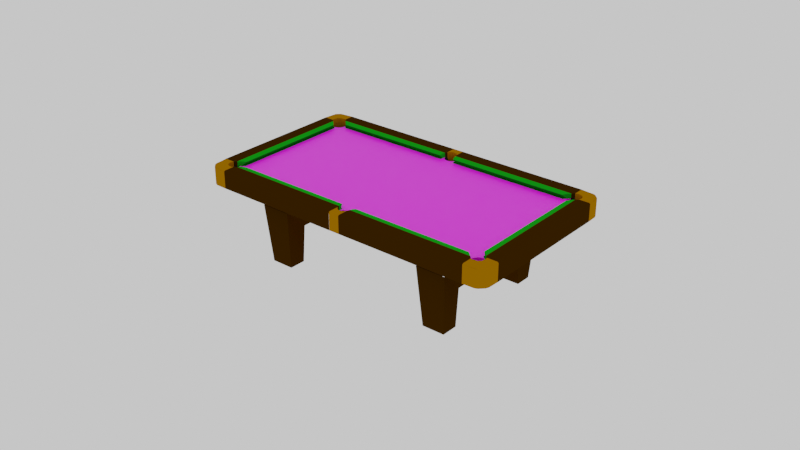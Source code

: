 # Source: d-snooker.blend  (saved by Blender 4.1.24; exported with 4.5.12 LTS)
import bpy
from mathutils import Matrix  # noqa: F401  (used for matrix-valued properties, if any)

bpy.ops.wm.read_factory_settings(use_empty=True)
scene = bpy.context.scene
scene.name = 'Scene'

# ---- collections
col_ends = bpy.data.collections.new('Ends'); scene.collection.children.link(col_ends)
col_sides = bpy.data.collections.new('Sides'); scene.collection.children.link(col_sides)

# ---- images (referenced by path relative to the original .blend; pixels are not part of the script)
import os
ASSET_DIR = os.environ.get("B2B_ASSET_DIR", "")  # directory of the original .blend (textures are referenced by path, not embedded)
HERE = os.path.dirname(os.path.abspath(__file__))  # packed textures are extracted next to this script under _unpacked/

def load_image(name, relpath, width, height, colorspace="sRGB"):
    """Load a texture the original file referenced (path relative to the .blend, or extracted next to this script)."""
    p = next((c for c in (os.path.join(HERE, relpath), os.path.join(ASSET_DIR, relpath)) if relpath and os.path.exists(c)), "")
    if p:
        img = bpy.data.images.load(p, check_existing=True)
        img.name = name
    else:  # same state as the original file: an image datablock whose file is absent (Cycles renders it pink)
        img = bpy.data.images.new(name, width, height)
        img.source = "FILE"
        img.filepath = "//" + (relpath or name)
    img.colorspace_settings.name = colorspace
    return img
img_newcloth = load_image('newcloth', 'newcloth.png', 1024, 1024, 'sRGB')
img_d_cloth_hires_png = load_image('d-cloth-hires.png', 'd-cloth-hires.png', 1024, 1024, 'sRGB')

# ---- materials (node trees are filled in below, after node groups)
mat_cloth = bpy.data.materials.new('cloth')
mat_cloth.use_backface_culling = True
mat_cloth.preview_render_type = 'CUBE'
mat_cloth.diffuse_color = (0.0, 0.3032, 0.007, 1.0)
mat_cloth.roughness = 0.7472
mat_cloth.specular_intensity = 0.2373
mat_clothshade = bpy.data.materials.new('clothshade')
mat_clothshade.use_backface_culling = True
mat_clothshade.preview_render_type = 'CUBE'
mat_clothshade.diffuse_color = (0.0, 0.1193, 0.001656, 1.0)
mat_clothshade.roughness = 0.6865
mat_clothshade.specular_intensity = 0.4192
mat_material_001 = bpy.data.materials.new('Material.001')
mat_material_001.use_backface_culling = True
mat_material_001.use_transparent_shadow = False
mat_material_001.preview_render_type = 'CUBE'
mat_material_001.diffuse_color = (0.3108, 0.1262, 0.0, 1.0)
mat_material_001.roughness = 0.1913
mat_material_001.specular_intensity = 0.2229
mat_wood = bpy.data.materials.new('wood')
mat_wood.use_backface_culling = True
mat_wood.use_transparent_shadow = False
mat_wood.diffuse_color = (0.03522, 0.01403, 0.0, 1.0)
mat_wood.roughness = 0.4777
mat_wood.specular_intensity = 0.2379
mat_diamond = bpy.data.materials.new('diamond')
mat_diamond.use_backface_culling = True
mat_diamond.use_transparent_shadow = False
mat_diamond.roughness = 0.2896
mat_diamond.specular_intensity = 0.4935
mat_diamond.metallic = 0.7727
mat_cushionblue = bpy.data.materials.new('CushionBlue')
mat_cushionblue.use_backface_culling = True
mat_cushionblue.diffuse_color = (0.005803, 0.2883, 0.007892, 1.0)
mat_cushionblue.roughness = 0.8051
mat_cushionblue.specular_intensity = 0.02192
mat_blackpocket = bpy.data.materials.new('blackpocket')
mat_blackpocket.use_backface_culling = True

# ---- node groups
ng_x = bpy.data.node_groups.new('自动光滑', 'GeometryNodeTree')
_s = ng_x.interface.new_socket(name='几何数据', in_out='OUTPUT', socket_type='NodeSocketGeometry')
_s = ng_x.interface.new_socket(name='几何数据', in_out='INPUT', socket_type='NodeSocketGeometry')
_s = ng_x.interface.new_socket(name='角度', in_out='INPUT', socket_type='NodeSocketFloat')
_s.subtype = 'ANGLE'
_s.min_value = 0.0
_s.max_value = 3.142
ng_x.is_modifier = True
_N = ng_x.nodes; _L = ng_x.links
n0 = _N.new('NodeGroupOutput'); n0.name = '组输出'; n0.location = (480, -100)
n1 = _N.new('NodeGroupInput'); n1.name = '组输入'; n1.location = (-420, -300)
n2 = _N.new('NodeGroupInput'); n2.name = '组输入.001'; n2.location = (-60, -100)
n3 = _N.new('GeometryNodeSetShadeSmooth'); n3.name = '设置着色平滑'; n3.location = (120, -100)
n3.domain = 'EDGE'
n4 = _N.new('GeometryNodeSetShadeSmooth'); n4.name = '设置着色平滑.001'; n4.location = (300, -100)
n5 = _N.new('GeometryNodeInputMeshEdgeAngle'); n5.name = '边的夹角'; n5.location = (-420, -220)
n6 = _N.new('GeometryNodeInputEdgeSmooth'); n6.name = '边是否平滑着色'; n6.location = (-60, -160)
n7 = _N.new('GeometryNodeInputShadeSmooth'); n7.name = '面是否平滑着色'; n7.location = (-240, -340)
n8 = _N.new('FunctionNodeBooleanMath'); n8.name = '布尔运算'; n8.location = (-60, -220)
n9 = _N.new('FunctionNodeCompare'); n9.name = '比较'; n9.location = (-240, -180)
n9.operation = 'LESS_EQUAL'
_L.new(n5.outputs[0], n9.inputs[0])
_L.new(n4.outputs[0], n0.inputs[0])
_L.new(n1.outputs[1], n9.inputs[1])
_L.new(n9.outputs[0], n8.inputs[0])
_L.new(n7.outputs[0], n8.inputs[1])
_L.new(n2.outputs[0], n3.inputs[0])
_L.new(n6.outputs[0], n3.inputs[1])
_L.new(n3.outputs[0], n4.inputs[0])
_L.new(n8.outputs[0], n3.inputs[2])
n0.is_active_output = True

# ---- material node trees
mat_cloth.use_nodes = True; mat_cloth.node_tree.nodes.clear()
_N = mat_cloth.node_tree.nodes; _L = mat_cloth.node_tree.links
n0 = _N.new('ShaderNodeBsdfPrincipled'); n0.name = 'Principled BSDF'; n0.location = (10, 300)
n0.distribution = 'GGX'
n0.subsurface_method = 'BURLEY'
n0.inputs[3].default_value = 1.45
n0.inputs[27].default_value = (0.0, 0.0, 0.0, 1.0)
n0.inputs[28].default_value = 1.0
n1 = _N.new('ShaderNodeOutputMaterial'); n1.name = 'Material Output'; n1.location = (300, 300)
n1.target = 'CYCLES'
n2 = _N.new('ShaderNodeTexImage'); n2.name = 'Image Texture'; n2.location = (-280, 280)
n2.image = img_newcloth
n3 = _N.new('ShaderNodeTexImage'); n3.name = '图像纹理'; n3.location = (-280, -60)
n3.image = img_d_cloth_hires_png
n4 = _N.new('ShaderNodeMapping'); n4.name = '映射'; n4.location = (-520, -300)
n5 = _N.new('ShaderNodeTexCoord'); n5.name = '纹理坐标'; n5.location = (-800, -400)
n6 = _N.new('ShaderNodeOutputMaterial'); n6.name = 'Material Output.001'; n6.location = (0, 0)
n6.target = 'EEVEE'
n7 = _N.new('ShaderNodeMixShader'); n7.name = 'Mix Shader'; n7.location = (0, 0)
n7.label = 'Disable Shadow'
n7.hide = True
n8 = _N.new('ShaderNodeLightPath'); n8.name = 'Light Path'; n8.location = (0, 0)
n8.hide = True
n9 = _N.new('ShaderNodeBsdfTransparent'); n9.name = 'Transparent BSDF'; n9.location = (0, 0)
n9.hide = True
_L.new(n0.outputs[0], n1.inputs[0])
_L.new(n3.outputs[0], n0.inputs[0])
_L.new(n4.outputs[0], n3.inputs[0])
_L.new(n5.outputs[2], n4.inputs[0])
_L.new(n0.outputs[0], n7.inputs[1])
_L.new(n7.outputs[0], n6.inputs[0])
_L.new(n8.outputs[1], n7.inputs[0])
_L.new(n9.outputs[0], n7.inputs[2])
n1.is_active_output = True
mat_blackpocket.use_nodes = True; mat_blackpocket.node_tree.nodes.clear()
_N = mat_blackpocket.node_tree.nodes; _L = mat_blackpocket.node_tree.links
n0 = _N.new('ShaderNodeOutputMaterial'); n0.name = 'Material Output'; n0.location = (300, 300)
n0.target = 'CYCLES'
n1 = _N.new('ShaderNodeBsdfPrincipled'); n1.name = 'Principled BSDF'; n1.location = (10, 300)
n1.distribution = 'GGX'
n1.subsurface_method = 'BURLEY'
n1.inputs[0].default_value = (0.01222, 0.01222, 0.01222, 1.0)
n1.inputs[2].default_value = 0.7147
n1.inputs[3].default_value = 1.45
n1.inputs[13].default_value = 0.06442
n1.inputs[27].default_value = (0.0, 0.0, 0.0, 1.0)
n1.inputs[28].default_value = 1.0
n2 = _N.new('ShaderNodeOutputMaterial'); n2.name = 'Material Output.001'; n2.location = (0, 0)
n2.target = 'EEVEE'
n3 = _N.new('ShaderNodeMixShader'); n3.name = 'Mix Shader'; n3.location = (0, 0)
n3.label = 'Disable Shadow'
n3.hide = True
n4 = _N.new('ShaderNodeLightPath'); n4.name = 'Light Path'; n4.location = (0, 0)
n4.hide = True
n5 = _N.new('ShaderNodeBsdfTransparent'); n5.name = 'Transparent BSDF'; n5.location = (0, 0)
n5.hide = True
_L.new(n1.outputs[0], n0.inputs[0])
_L.new(n1.outputs[0], n3.inputs[1])
_L.new(n3.outputs[0], n2.inputs[0])
_L.new(n4.outputs[1], n3.inputs[0])
_L.new(n5.outputs[0], n3.inputs[2])
n0.is_active_output = True

# ---- world
world_world = bpy.data.worlds.new('World'); scene.world = world_world
world_world.color = (0.8141, 0.8141, 0.8141)
world_world.use_sun_shadow = False
world_world.sun_shadow_jitter_overblur = 0.0

# ---- lights
light_point = bpy.data.lights.new('Point', 'POINT')
light_point.color = (0.8555, 0.8348, 0.6744)
light_point.diffuse_factor = 0.0
light_point.transmission_factor = 0.0
light_point.use_shadow = False
light_point.energy = 0.1
light_point.shadow_soft_size = 0.01
light_point.shadow_maximum_resolution = 0.006
light_point.use_absolute_resolution = True
light_point_001 = bpy.data.lights.new('Point.001', 'POINT')
light_point_001.color = (0.6982, 0.6982, 0.6982)
light_point_001.diffuse_factor = 0.0
light_point_001.transmission_factor = 0.0
light_point_001.use_shadow = False
light_point_001.energy = 0.1
light_point_001.shadow_soft_size = 0.01
light_point_001.shadow_maximum_resolution = 0.006
light_point_001.use_absolute_resolution = True

# ---- meshes
me_cube_007 = bpy.data.meshes.new('Cube.007')
me_cube_007.from_pydata([(-1.0, -1.0, -1.0), (-1.0, -1.0, 1.0), (-1.0, 1.0, -1.0), (-1.0, 1.0, 1.0), (1.0, -1.0, -1.0), (1.0, -1.0, 1.0), (1.0, 1.0, -1.0), (1.0, 1.0, 1.0)], [], [(0, 1, 3, 2), (2, 3, 7, 6), (6, 7, 5, 4), (4, 5, 1, 0)])
_uv = me_cube_007.uv_layers.new(name='UVMap')
_uv.uv.foreach_set('vector', [0.375, 0.0, 0.625, 0.0, 0.625, 0.25, 0.375, 0.25, 0.375, 0.25, 0.625, 0.25, 0.625, 0.5, 0.375, 0.5, 0.375, 0.5, 0.625, 0.5, 0.625, 0.75, 0.375, 0.75, 0.375, 0.75, 0.625, 0.75, 0.625, 1.0, 0.375, 1.0])
me_cube_007.use_remesh_preserve_volume = False
me_cube_007.use_remesh_preserve_attributes = False
me_cube_007.use_mirror_vertex_groups = False
me_cube_007.update()
me_cube_001 = bpy.data.meshes.new('Cube.001')
me_cube_001.from_pydata([(-1.809, 12.0, 0.25), (-1.809, -12.0, 0.25), (1.901, 12.0, 0.25), (1.901, -12.0, 0.25), (-23.0, -8.981, 0.25), (23.0, -8.981, 0.25), (-1.809, -8.981, 0.25), (1.901, -8.981, 0.25), (-23.0, 8.875, 0.25), (23.0, 8.875, 0.25), (-1.809, 8.875, 0.25), (1.901, 8.875, 0.25), (19.99, 12.0, 0.25), (19.99, -12.0, 0.25), (19.99, -8.981, 0.25), (19.99, 8.875, 0.25), (-19.71, -12.0, 0.25), (-19.71, 12.0, 0.25), (-19.71, -8.981, 0.25), (-19.71, 8.875, 0.25), (-0.4258, 11.22, 0.25), (-0.4258, 11.22, -0.25), (0.001317, 11.13, 0.25), (0.001317, 11.13, -0.25), (-1.012, 12.0, -0.25), (-0.9973, 11.86, 0.25), (-1.012, 12.0, 0.25), (-0.9973, 11.86, -0.25), (-0.779, 11.48, 0.25), (-0.779, 11.48, -0.25), (-0.4258, -11.22, 0.25), (-0.4258, -11.22, -0.25), (0.001317, -11.13, 0.25), (0.001317, -11.13, -0.25), (-0.779, -11.48, 0.25), (-0.779, -11.48, -0.25), (0.9999, -11.86, 0.25), (1.015, -12.0, 0.25), (1.015, -12.0, -0.25), (0.9999, -11.86, -0.25), (0.4284, -11.22, 0.25), (0.4284, -11.22, -0.25), (0.9999, 11.86, 0.25), (0.9999, 11.86, -0.25), (1.015, 12.0, 0.25), (1.015, 12.0, -0.25), (-0.9973, -11.86, 0.25), (-0.9973, -11.86, -0.25), (-1.012, -12.0, 0.25), (0.7816, -11.48, 0.25), (0.7816, -11.48, -0.25), (-1.012, -12.0, -0.25), (0.7816, 11.48, 0.25), (0.7816, 11.48, -0.25), (0.4284, 11.22, 0.25), (0.4284, 11.22, -0.25), (21.31, 11.93, 0.25), (21.31, 11.93, -0.25), (21.15, 11.46, 0.25), (21.15, 11.46, -0.25), (22.33, 10.16, 0.25), (22.33, 10.16, -0.25), (21.21, 10.97, 0.25), (21.21, 10.97, -0.25), (21.85, 10.26, 0.25), (21.85, 10.26, -0.25), (21.45, 10.55, 0.25), (21.45, 10.55, -0.25), (-21.45, -10.55, 0.25), (-21.45, -10.55, -0.25), (-21.21, -10.97, 0.25), (-21.21, -10.97, -0.25), (21.37, -12.0, 0.25), (21.37, -12.0, -0.25), (21.31, -11.93, 0.25), (21.31, -11.93, -0.25), (21.85, -10.26, 0.25), (21.85, -10.26, -0.25), (-23.0, -10.4, -0.25), (-22.81, -10.26, 0.25), (-23.0, -10.4, 0.25), (-22.81, -10.26, -0.25), (22.33, -10.16, 0.25), (22.33, -10.16, -0.25), (-22.33, -10.16, 0.25), (-22.33, -10.16, -0.25), (-21.31, -11.93, 0.25), (-21.31, -11.93, -0.25), (-21.37, -12.0, 0.25), (-21.37, -12.0, -0.25), (-21.15, -11.46, 0.25), (-21.15, -11.46, -0.25), (22.81, -10.26, 0.25), (22.81, -10.26, -0.25), (23.0, -10.4, -0.25), (23.0, -10.4, 0.25), (-21.21, 10.97, 0.25), (-21.21, 10.97, -0.25), (-21.45, 10.55, 0.25), (-21.45, 10.55, -0.25), (-23.0, 10.4, 0.25), (-23.0, 10.4, -0.25), (-22.81, 10.26, 0.25), (-22.81, 10.26, -0.25), (-22.33, 10.16, 0.25), (-22.33, 10.16, -0.25), (21.37, 12.0, -0.25), (21.37, 12.0, 0.25), (21.21, -10.97, 0.25), (21.21, -10.97, -0.25), (21.15, -11.46, 0.25), (21.15, -11.46, -0.25), (22.81, 10.26, 0.25), (22.81, 10.26, -0.25), (-21.15, 11.46, 0.25), (-21.15, 11.46, -0.25), (-21.31, 11.93, 0.25), (-21.31, 11.93, -0.25), (-21.37, 12.0, 0.25), (-21.37, 12.0, -0.25), (-21.85, 10.26, 0.25), (-21.85, 10.26, -0.25), (21.45, -10.55, 0.25), (21.45, -10.55, -0.25), (-21.85, -10.26, 0.25), (-21.85, -10.26, -0.25), (23.0, 10.4, 0.25), (23.0, 10.4, -0.25), (-1.809, -10.98, 0.25), (-19.71, -10.98, 0.25), (-21.16, -11.48, 0.25), (-20.73, -10.98, 0.25), (-1.156, -10.97, 0.25), (1.901, -10.98, 0.25), (19.99, -10.98, 0.25), (0.9853, -11.83, 0.25), (1.15, -10.98, 0.25), (20.64, -10.98, 0.25), (21.97, -8.981, 0.25), (21.97, -9.799, 0.25), (23.0, -0.05271, 0.25), (23.0, -4.517, 0.25), (20.98, -8.981, 0.25), (21.96, 8.875, 0.25), (21.95, 9.755, 0.25), (19.99, 10.98, 0.25), (20.66, 10.98, 0.25), (1.901, 10.98, 0.25), (0.9667, 11.8, 0.25), (1.15, 10.98, 0.25), (-1.809, 10.98, 0.25), (-1.15, 10.98, 0.25), (-19.71, 10.98, 0.25), (-20.67, 10.98, 0.25), (-21.95, 8.875, 0.25), (-21.95, 9.776, 0.25), (-21.95, -8.981, 0.25), (-21.95, -9.716, 0.25)], [], [(18, 156, 157, 84, 124, 68, 70, 130, 131, 129), (7, 6, 128, 132, 46, 34, 30, 32, 40, 49, 135, 136, 133), (134, 133, 3, 13), (15, 11, 7, 14), (11, 10, 6, 7), (19, 154, 156, 18), (17, 118, 116, 114, 153, 152), (2, 44, 42, 148, 149, 147), (12, 2, 147, 145), (9, 143, 138, 5, 141, 140), (5, 138, 139, 82, 92, 95), (0, 17, 152, 150), (10, 19, 18, 6), (128, 129, 16, 1), (39, 36, 135, 49, 50), (36, 39, 38, 37), (43, 42, 44, 45), (25, 27, 24, 26), (23, 22, 54, 55), (27, 25, 28, 29), (33, 32, 30, 31), (47, 46, 48, 51), (31, 30, 34, 35), (53, 52, 148, 42, 43), (55, 54, 52, 53), (41, 40, 32, 33), (21, 20, 22, 23), (35, 34, 46, 47), (50, 49, 40, 41), (29, 28, 20, 21), (61, 60, 112, 113), (109, 108, 110, 111), (111, 110, 74, 75), (125, 124, 84, 85), (86, 87, 89, 88), (83, 82, 76, 77), (121, 120, 98, 99), (69, 68, 124, 125), (99, 98, 96, 97), (81, 79, 80, 78), (97, 96, 114, 115), (115, 114, 116, 117), (59, 58, 62, 63), (123, 122, 108, 109), (91, 90, 130, 70, 71), (113, 112, 126, 127), (65, 64, 60, 61), (93, 92, 82, 83), (117, 116, 118, 119), (67, 66, 64, 65), (75, 74, 72, 73), (103, 102, 104, 105), (85, 84, 79, 81), (57, 56, 58, 59), (71, 70, 68, 69), (92, 93, 94, 95), (77, 76, 122, 123), (105, 104, 120, 121), (63, 62, 66, 67), (87, 86, 90, 91), (102, 103, 101, 100), (56, 57, 106, 107), (6, 18, 129, 128), (129, 131, 130, 90, 86, 88, 16), (46, 132, 128, 1, 48), (14, 7, 133, 134), (133, 136, 135, 36, 37, 3), (110, 137, 134, 13, 72, 74), (82, 139, 138, 142, 14, 134, 137, 110, 108, 122, 76), (138, 143, 15, 14, 142), (143, 144, 60, 64, 66, 62, 58, 146, 145, 15), (112, 60, 144, 143, 9, 126), (145, 146, 58, 56, 107, 12), (145, 147, 11, 15), (147, 149, 148, 52, 54, 22, 20, 28, 25, 151, 150, 10, 11), (150, 151, 25, 26, 0), (150, 152, 19, 10), (152, 153, 114, 96, 98, 120, 104, 155, 154, 19), (154, 155, 104, 102, 100, 8), (156, 154, 8, 4), (84, 157, 156, 4, 80, 79)])
me_cube_001.polygons.foreach_set('material_index', [0, 0, 1, 0, 0, 0, 1, 1, 1, 1, 1, 1, 0, 1, 0, 0, 0, 0, 0, 0, 0, 0, 0, 0, 0, 0, 0, 0, 0, 0, 0, 0, 0, 0, 0, 0, 0, 0, 0, 0, 0, 0, 0, 0, 0, 0, 0, 0, 0, 0, 0, 0, 0, 0, 0, 0, 0, 0, 0, 0, 0, 0, 0, 1, 1, 0, 1, 1, 0, 0, 0, 1, 1, 0, 0, 1, 0, 0, 1, 1, 1])
_uv = me_cube_001.uv_layers.new(name='UVMap')
_uv.uv.foreach_set('vector', [0.09137, 0.9479, 0.09137, 1.0, 0.05801, 0.9996, 0.03784, 1.008, 0.0332, 0.9966, 0.02009, 0.9876, 0.0007567, 0.982, -0.0136, 0.9812, 0.0005257, 0.9711, 0.0004454, 0.9479, 0.09137, 0.4563, 0.09137, 0.5407, 0.0004454, 0.5407, 0.001169, 0.5236, -0.03951, 0.5223, -0.02231, 0.5173, -0.01064, 0.5093, -0.006509, 0.4996, -0.01064, 0.4898, -0.02231, 0.4818, -0.03835, 0.4772, 0.0002871, 0.4725, -0.0001731, 0.4563, -0.0001731, 0.04495, -0.0001731, 0.4563, -0.04594, 0.4563, -0.04594, 0.04495, 0.9034, 0.04495, 0.9034, 0.4563, 0.09137, 0.4563, 0.09137, 0.04495, 0.9034, 0.4563, 0.9034, 0.5407, 0.09137, 0.5407, 0.09137, 0.4563, 0.9034, 0.9479, 0.9034, 0.9999, 0.09137, 1.0, 0.09137, 0.9479, 1.046, 0.9479, 1.046, 0.9857, 1.042, 0.9843, 1.021, 0.9808, 0.9993, 0.9697, 0.9993, 0.9479, 1.046, 0.4563, 1.046, 0.4765, 1.039, 0.4768, 1.036, 0.4776, 0.9998, 0.4741, 0.9993, 0.4563, 1.046, 0.04495, 1.046, 0.4563, 0.9993, 0.4563, 0.9972, 0.04495, 0.9034, -0.02361, 0.9034, 0.0001578, 0.09137, -0.000136, 0.09137, -0.02361, 0.2944, -0.02361, 0.4974, -0.02361, 0.09137, -0.02361, 0.09137, -0.000136, 0.05414, -0.0001357, 0.03784, -0.008335, 0.0332, -0.01925, 0.02688, -0.02361, 1.046, 0.5407, 1.046, 0.9479, 0.9993, 0.9479, 0.9997, 0.5407, 0.9034, 0.5407, 0.9034, 0.9479, 0.09137, 0.9479, 0.09137, 0.5407, 0.0004454, 0.5407, 0.0004454, 0.9479, -0.04594, 0.9479, -0.04594, 0.5407, 0.8365, 0.366, 0.8365, 0.3769, 0.8357, 0.3769, 0.8254, 0.3769, 0.8254, 0.366, 0.8365, 0.3769, 0.8365, 0.366, 0.8404, 0.366, 0.8404, 0.3769, 0.8349, 0.3878, 0.8349, 0.3769, 0.8387, 0.3769, 0.8387, 0.3878, 0.8339, 0.3986, 0.8339, 0.3878, 0.8375, 0.3878, 0.8375, 0.3986, 0.8254, 0.1739, 0.8426, 0.1739, 0.8426, 0.1808, 0.8254, 0.1808, 0.8339, 0.3878, 0.8339, 0.3986, 0.8254, 0.3986, 0.8254, 0.3878, 0.8426, 0.316, 0.8254, 0.316, 0.8254, 0.3091, 0.8426, 0.3091, 0.8254, 0.3636, 0.8426, 0.3636, 0.8426, 0.366, 0.8254, 0.366, 0.8254, 0.3504, 0.8426, 0.3504, 0.8426, 0.3563, 0.8254, 0.3563, 0.8254, 0.3878, 0.8254, 0.3769, 0.8335, 0.3769, 0.8349, 0.3769, 0.8349, 0.3878, 0.8254, 0.1808, 0.8426, 0.1808, 0.8426, 0.1859, 0.8254, 0.1859, 0.8426, 0.3236, 0.8254, 0.3236, 0.8254, 0.316, 0.8426, 0.316, 0.8254, 0.1664, 0.8426, 0.1664, 0.8426, 0.1739, 0.8254, 0.1739, 0.8254, 0.3563, 0.8426, 0.3563, 0.8426, 0.3636, 0.8254, 0.3636, 0.8426, 0.3305, 0.8254, 0.3305, 0.8254, 0.3236, 0.8426, 0.3236, 0.8254, 0.1595, 0.8426, 0.1595, 0.8426, 0.1664, 0.8254, 0.1664, 0.8426, 0.1432, 0.8254, 0.1432, 0.8254, 0.1355, 0.8426, 0.1355, 0.8254, 0.1173, 0.8426, 0.1173, 0.8426, 0.1256, 0.8254, 0.1256, 0.8254, 0.1256, 0.8426, 0.1256, 0.8426, 0.1328, 0.8254, 0.1328, 0.8426, 0.2775, 0.8254, 0.2775, 0.8254, 0.269, 0.8426, 0.269, 0.8426, 0.2126, 0.8254, 0.2126, 0.8254, 0.2115, 0.8426, 0.2115, 0.8254, 0.3427, 0.8426, 0.3427, 0.8426, 0.3504, 0.8254, 0.3504, 0.8254, 0.2058, 0.8426, 0.2058, 0.8426, 0.2115, 0.8254, 0.2115, 0.8426, 0.2852, 0.8254, 0.2852, 0.8254, 0.2775, 0.8426, 0.2775, 0.8254, 0.2366, 0.8426, 0.2366, 0.8426, 0.2433, 0.8254, 0.2433, 0.8305, 0.3986, 0.8305, 0.4095, 0.8254, 0.4095, 0.8254, 0.3986, 0.8254, 0.2433, 0.8426, 0.2433, 0.8426, 0.2515, 0.8254, 0.2515, 0.8254, 0.2515, 0.8426, 0.2515, 0.8426, 0.2599, 0.8254, 0.2599, 0.8254, 0.2952, 0.8426, 0.2952, 0.8426, 0.3031, 0.8254, 0.3031, 0.8254, 0.1091, 0.8426, 0.1091, 0.8426, 0.1173, 0.8254, 0.1173, 0.8254, 0.2203, 0.8426, 0.2203, 0.8426, 0.2232, 0.8426, 0.2287, 0.8254, 0.2287, 0.8426, 0.1355, 0.8254, 0.1355, 0.8254, 0.1328, 0.8426, 0.1328, 0.8426, 0.1517, 0.8254, 0.1517, 0.8254, 0.1432, 0.8426, 0.1432, 0.8254, 0.3342, 0.8426, 0.3342, 0.8426, 0.3427, 0.8254, 0.3427, 0.8254, 0.2599, 0.8426, 0.2599, 0.8426, 0.2613, 0.8254, 0.2613, 0.8426, 0.1595, 0.8254, 0.1595, 0.8254, 0.1517, 0.8426, 0.1517, 0.8276, 0.4095, 0.8276, 0.4204, 0.8254, 0.4204, 0.8254, 0.4095, 0.8254, 0.1896, 0.8426, 0.1896, 0.8426, 0.1981, 0.8254, 0.1981, 0.8426, 0.269, 0.8254, 0.269, 0.8254, 0.2613, 0.8426, 0.2613, 0.8254, 0.2867, 0.8426, 0.2867, 0.8426, 0.2952, 0.8254, 0.2952, 0.8254, 0.2287, 0.8426, 0.2287, 0.8426, 0.2366, 0.8254, 0.2366, 0.8426, 0.3342, 0.8254, 0.3342, 0.8254, 0.3305, 0.8426, 0.3305, 0.8254, 0.1025, 0.8426, 0.1025, 0.8426, 0.1091, 0.8254, 0.1091, 0.8254, 0.1981, 0.8426, 0.1981, 0.8426, 0.2058, 0.8254, 0.2058, 0.8254, 0.3031, 0.8426, 0.3031, 0.8426, 0.3091, 0.8254, 0.3091, 0.8254, 0.2126, 0.8426, 0.2126, 0.8426, 0.2203, 0.8254, 0.2203, 0.8426, 0.1896, 0.8254, 0.1896, 0.8254, 0.1859, 0.8426, 0.1859, 0.8426, 0.2867, 0.8254, 0.2867, 0.8254, 0.2852, 0.8426, 0.2852, 0.09137, 0.5407, 0.09137, 0.9479, 0.0004454, 0.9479, 0.0004454, 0.5407, 0.0004454, 0.9479, 0.0005257, 0.9711, -0.0136, 0.9812, -0.02144, 0.9808, -0.04267, 0.9843, -0.04594, 0.9857, -0.04594, 0.9479, -0.03951, 0.5223, 0.001169, 0.5236, 0.0004454, 0.5407, -0.04594, 0.5407, -0.04594, 0.5226, 0.09137, 0.04495, 0.09137, 0.4563, -0.0001731, 0.4563, -0.0001731, 0.04495, -0.0001731, 0.4563, 0.0002871, 0.4725, -0.03835, 0.4772, -0.03951, 0.4768, -0.04594, 0.4765, -0.04594, 0.4563, -0.02144, 0.01837, 0.000288, 0.02997, -0.0001731, 0.04495, -0.04594, 0.04495, -0.04594, 0.01344, -0.04267, 0.01492, 0.03784, -0.008335, 0.05414, -0.0001357, 0.09137, -0.000136, 0.09137, 0.02241, 0.09137, 0.04495, -0.0001731, 0.04495, 0.000288, 0.02997, -0.02144, 0.01837, 0.0007567, 0.0172, 0.02009, 0.01162, 0.0332, 0.002587, 0.09137, -0.000136, 0.9034, 0.0001578, 0.9034, 0.04495, 0.09137, 0.04495, 0.09137, 0.02241, 0.9034, 0.0001578, 0.9486, 0.0003856, 0.9617, -0.008335, 0.9664, 0.002587, 0.9795, 0.01162, 0.9988, 0.0172, 1.021, 0.01837, 0.9973, 0.03037, 0.9972, 0.04495, 0.9034, 0.04495, 0.9664, -0.01925, 0.9617, -0.008335, 0.9486, 0.0003856, 0.9034, 0.0001578, 0.9034, -0.02361, 0.9727, -0.02361, 0.9972, 0.04495, 0.9973, 0.03037, 1.021, 0.01837, 1.042, 0.01492, 1.046, 0.01344, 1.046, 0.04495, 0.9972, 0.04495, 0.9993, 0.4563, 0.9034, 0.4563, 0.9034, 0.04495, 0.9993, 0.4563, 0.9998, 0.4741, 1.036, 0.4776, 1.022, 0.4818, 1.01, 0.4898, 1.006, 0.4996, 1.01, 0.5093, 1.022, 0.5173, 1.039, 0.5223, 0.9997, 0.5271, 0.9997, 0.5407, 0.9034, 0.5407, 0.9034, 0.4563, 0.9997, 0.5407, 0.9997, 0.5271, 1.039, 0.5223, 1.046, 0.5226, 1.046, 0.5407, 0.9997, 0.5407, 0.9993, 0.9479, 0.9034, 0.9479, 0.9034, 0.5407, 0.9993, 0.9479, 0.9993, 0.9697, 1.021, 0.9808, 0.9988, 0.982, 0.9795, 0.9876, 0.9664, 0.9966, 0.9617, 1.008, 0.9444, 0.9999, 0.9034, 0.9999, 0.9034, 0.9479, 0.9034, 0.9999, 0.9444, 0.9999, 0.9617, 1.008, 0.9664, 1.018, 0.9727, 1.023, 0.9034, 1.023, 0.09137, 1.0, 0.9034, 0.9999, 0.9034, 1.023, 0.09137, 1.023, 0.03784, 1.008, 0.05801, 0.9996, 0.09137, 1.0, 0.09137, 1.023, 0.02688, 1.023, 0.0332, 1.018])
me_cube_001.materials.append(mat_cloth)
me_cube_001.materials.append(mat_clothshade)
me_cube_001.use_remesh_preserve_volume = False
me_cube_001.use_remesh_preserve_attributes = False
me_cube_001.use_mirror_vertex_groups = False
me_cube_001.update()
me_cube_004 = bpy.data.meshes.new('Cube.004')
me_cube_004.from_pydata([(-1.046, -1.046, -1.468), (1.0, 0.9597, -1.468), (1.0, 0.1344, -1.468), (-0.1816, -1.046, -1.468), (0.9597, -0.1714, -1.468), (0.8417, -0.4563, -1.468), (0.6539, -0.7009, -1.468), (0.4092, -0.8886, -1.468), (0.1242, -1.006, -1.468), (-1.046, 0.09441, -1.468), (-1.046, 0.09441, 0.532), (-0.1386, 0.9597, -1.468), (-0.1386, 0.9597, 0.532), (-0.07391, 0.8023, 0.532), (-0.8635, 0.01391, 0.532), (-0.07308, 0.681, 0.532), (-0.08384, 0.5578, 0.532), (-0.1091, 0.4382, 0.532), (-0.1518, 0.3281, 0.532), (-0.2146, 0.2334, 0.532), (-0.2943, 0.1538, 0.532), (-0.3891, 0.0911, 0.532), (-0.4993, 0.04858, 0.532), (-0.619, 0.0235, 0.532), (-0.7423, 0.0129, 0.532), (-0.8635, 0.01391, -1.468), (-0.07391, 0.8023, -1.468), (-0.7423, 0.0129, -1.468), (-0.619, 0.0235, -1.468), (-0.4993, 0.04859, -1.468), (-0.3891, 0.0911, -1.468), (-0.2943, 0.1538, -1.468), (-0.2146, 0.2334, -1.468), (-0.1518, 0.3281, -1.468), (-0.1091, 0.4382, -1.468), (-0.08384, 0.5578, -1.468), (-0.07308, 0.681, -1.468), (-1.046, -1.046, 0.432), (-1.046, -0.9459, 0.532), (0.9, 0.9597, 0.532), (1.0, 0.9597, 0.432), (-0.1881, -0.9465, 0.532), (-0.1816, -1.046, 0.432), (0.9, 0.1409, 0.532), (1.0, 0.1344, 0.432), (0.09816, -0.909, 0.532), (0.1242, -1.006, 0.432), (0.3588, -0.8012, 0.532), (0.4092, -0.8886, 0.432), (0.5826, -0.6296, 0.532), (0.6539, -0.7009, 0.432), (0.7544, -0.4059, 0.532), (0.8417, -0.4563, 0.432), (0.8623, -0.1453, 0.532), (0.9597, -0.1714, 0.432)], [], [(1, 40, 44, 2), (39, 12, 13, 15, 16, 17, 18, 19, 20, 21, 22, 23, 24, 14, 10, 38, 41, 45, 47, 49, 51, 53, 43), (42, 3, 8, 46), (54, 4, 2, 44), (48, 7, 6, 50), (50, 6, 5, 52), (52, 5, 4, 54), (46, 8, 7, 48), (11, 26, 13, 12), (3, 42, 37, 0), (11, 12, 39, 40, 1), (11, 1, 2, 4, 5, 6, 7, 8, 3, 0, 9, 25, 27, 28, 29, 30, 31, 32, 33, 34, 35, 36, 26), (25, 14, 24, 27), (27, 24, 23, 28), (28, 23, 22, 29), (29, 22, 21, 30), (30, 21, 20, 31), (31, 20, 19, 32), (32, 19, 18, 33), (33, 18, 17, 34), (34, 17, 16, 35), (35, 16, 15, 36), (36, 15, 13, 26), (25, 9, 10, 14), (45, 41, 42, 46), (47, 45, 46, 48), (49, 47, 48, 50), (51, 49, 50, 52), (53, 51, 52, 54), (43, 53, 54, 44), (39, 43, 44, 40), (41, 38, 37, 42), (0, 37, 38, 10, 9)])
_uv = me_cube_004.uv_layers.new(name='UVMap')
_uv.uv.foreach_set('vector', [0.375, 0.5, 0.6125, 0.5, 0.6125, 0.6028, 0.375, 0.6028, 0.6374, 0.5, 0.7661, 0.5, 0.7709, 0.5048, 0.7603, 0.4777, 0.7582, 0.4642, 0.7575, 0.4507, 0.7579, 0.4377, 0.7584, 0.4263, 0.7328, 0.3563, 0.7291, 0.3497, 0.7245, 0.3423, 0.72, 0.3333, 0.7158, 0.3226, 0.8679, 0.6008, 0.875, 0.6078, 0.875, 0.7375, 0.7589, 0.7417, 0.6814, 0.7838, 0.6589, 0.7668, 0.6484, 0.721, 0.6409, 0.6714, 0.6365, 0.6356, 0.6356, 0.5997, 0.6125, 0.8944, 0.375, 0.8944, 0.3393, 0.8197, 0.6446, 0.8197, 0.614, 0.6409, 0.3734, 0.6409, 0.375, 0.6028, 0.6125, 0.6028, 0.6342, 0.7916, 0.3509, 0.7916, 0.3609, 0.7356, 0.6252, 0.7356, 0.6252, 0.7356, 0.3609, 0.7356, 0.3686, 0.6764, 0.6183, 0.6764, 0.6183, 0.6764, 0.3686, 0.6764, 0.3734, 0.6409, 0.614, 0.6409, 0.6446, 0.8197, 0.3393, 0.8197, 0.3509, 0.7916, 0.6342, 0.7916, 0.2339, 0.5, 0.2291, 0.5048, 0.7598, 0.4841, 0.7661, 0.5, 0.375, 0.8944, 0.6125, 0.8944, 0.6125, 1.0, 0.375, 1.0, 0.375, 0.3589, 0.625, 0.3589, 0.625, 0.4876, 0.6125, 0.5, 0.375, 0.5, 0.2339, 0.5, 0.375, 0.5, 0.375, 0.6028, 0.3734, 0.6409, 0.3686, 0.6764, 0.3609, 0.7356, 0.3509, 0.7916, 0.3393, 0.8197, 0.2306, 0.75, 0.125, 0.75, 0.125, 0.6078, 0.1321, 0.6008, 0.1386, 0.5936, 0.1446, 0.5855, 0.1498, 0.5764, 0.1542, 0.5669, 0.1589, 0.5581, 0.1845, 0.5328, 0.1937, 0.528, 0.2036, 0.5233, 0.213, 0.5178, 0.2215, 0.5116, 0.2291, 0.5048, 0.1321, 0.6008, 0.6342, 0.1654, 0.7158, 0.3226, 0.1386, 0.5936, 0.1386, 0.5936, 0.7158, 0.3226, 0.72, 0.3333, 0.1446, 0.5855, 0.1446, 0.5855, 0.72, 0.3333, 0.7245, 0.3423, 0.1498, 0.5764, 0.1498, 0.5764, 0.7245, 0.3423, 0.7291, 0.3497, 0.1542, 0.5669, 0.1542, 0.5669, 0.7291, 0.3497, 0.7328, 0.3563, 0.1589, 0.5581, 0.1589, 0.5581, 0.7328, 0.3563, 0.7584, 0.4263, 0.1845, 0.5328, 0.1845, 0.5328, 0.7584, 0.4263, 0.7579, 0.4377, 0.1937, 0.528, 0.1937, 0.528, 0.7579, 0.4377, 0.7575, 0.4507, 0.2036, 0.5233, 0.2036, 0.5233, 0.7575, 0.4507, 0.7582, 0.4642, 0.213, 0.5178, 0.213, 0.5178, 0.7582, 0.4642, 0.7603, 0.4777, 0.2215, 0.5116, 0.2215, 0.5116, 0.7603, 0.4777, 0.7598, 0.4841, 0.2291, 0.5048, 0.1321, 0.6008, 0.125, 0.6078, 0.625, 0.1422, 0.6342, 0.1654, 0.6814, 0.7838, 0.7589, 0.7417, 0.7694, 0.75, 0.6607, 0.8197, 0.6589, 0.7668, 0.6814, 0.7838, 0.6446, 0.8197, 0.6342, 0.7916, 0.6484, 0.721, 0.6589, 0.7668, 0.6342, 0.7916, 0.6252, 0.7356, 0.6409, 0.6714, 0.6484, 0.721, 0.6252, 0.7356, 0.6183, 0.6764, 0.6365, 0.6356, 0.6409, 0.6714, 0.6183, 0.6764, 0.614, 0.6409, 0.6356, 0.5997, 0.6365, 0.6356, 0.614, 0.6409, 0.6125, 0.6028, 0.6374, 0.5, 0.6356, 0.5997, 0.6125, 0.6028, 0.6125, 0.5, 0.7589, 0.7417, 0.875, 0.7375, 0.875, 0.75, 0.7694, 0.75, 0.375, 0.0, 0.6125, 0.0, 0.625, 0.01247, 0.625, 0.1422, 0.375, 0.1422])
me_cube_004.materials.append(mat_material_001)
me_cube_004.use_remesh_preserve_volume = False
me_cube_004.use_remesh_preserve_attributes = False
me_cube_004.use_mirror_vertex_groups = False
me_cube_004.update()
me_cube_002 = bpy.data.meshes.new('Cube.002')
me_cube_002.from_pydata([(-0.3735, 9.952, 0.376), (1.841, -0.974, -2.504), (1.841, 9.952, -2.505), (0.02485, -0.974, -0.376), (-0.3732, -0.5687, -0.3769), (-0.3732, -0.5687, 0.3748), (0.02485, -0.974, 0.376), (1.844, -0.974, 0.2346), (1.702, -0.974, 0.376), (1.702, 9.952, 0.376), (1.844, 9.952, 0.2346)], [], [(2, 10, 7, 1), (3, 6, 5, 4), (9, 8, 7, 10), (9, 0, 5, 6, 8)])
_uv = me_cube_002.uv_layers.new(name='UVMap')
_uv.uv.foreach_set('vector', [0.375, 0.5, 0.578, 0.5, 0.578, 0.75, 0.375, 0.75, 0.375, 0.9551, 0.625, 0.9551, 0.625, 1.0, 0.375, 1.0, 0.6409, 0.5, 0.6409, 0.75, 0.578, 0.75, 0.578, 0.5, 0.6409, 0.5, 0.875, 0.5, 0.875, 0.7409, 0.8301, 0.75, 0.6409, 0.75])
me_cube_002.materials.append(mat_wood)
me_cube_002.materials.append(mat_diamond)
me_cube_002.use_remesh_preserve_volume = False
me_cube_002.use_remesh_preserve_attributes = False
me_cube_002.use_mirror_vertex_groups = False
me_cube_002.update()
me_cube = bpy.data.meshes.new('Cube')
me_cube.from_pydata([(-1.01, 1.0, -1.0), (-1.0, 1.0, 1.0), (-0.5914, -1.033, -1.0), (-0.5914, -1.033, 1.0), (-0.5914, 1.0, -1.0), (-0.5914, 1.0, 1.0), (-1.548, 1.0, 0.6467), (-0.5914, 1.0, 0.6135), (-0.5914, -1.033, 0.6135), (-1.547, 1.0, 0.5766), (-0.5914, 1.0, 0.5448), (-0.5914, -1.033, 0.5448), (-1.01, -0.9528, -1.0), (-1.0, -0.9547, 1.0), (-0.5914, -1.033, 0.6135), (-1.548, -0.85, 0.6467), (-1.547, -0.8503, 0.5766), (-0.5914, -1.033, 0.5448)], [], [(15, 13, 1, 6), (6, 1, 5, 7), (14, 3, 8), (17, 14, 8, 11), (9, 6, 7, 10), (16, 15, 6, 9), (12, 16, 9, 0), (0, 9, 10, 4), (2, 17, 11), (10, 7, 14, 17), (7, 5, 3, 14), (4, 10, 17, 2), (5, 1, 13, 3), (0, 4, 2, 12), (3, 13, 15, 16, 12, 2, 11, 8)])
_uv = me_cube.uv_layers.new(name='UVMap')
_uv.uv.foreach_set('vector', [0.5, 0.02253, 0.625, 0.00966, 0.625, 0.25, 0.5, 0.25, 0.5, 0.25, 0.625, 0.25, 0.625, 0.5, 0.5, 0.5, 0.5, 0.7499, 0.625, 0.75, 0.5, 0.75, 0.4947, 0.7499, 0.5, 0.7499, 0.5, 0.75, 0.4947, 0.75, 0.4947, 0.25, 0.5, 0.25, 0.5, 0.5, 0.4947, 0.5, 0.4947, 0.0225, 0.5, 0.02253, 0.5, 0.25, 0.4947, 0.25, 0.375, 0.009895, 0.4947, 0.0225, 0.4947, 0.25, 0.375, 0.25, 0.375, 0.25, 0.4947, 0.25, 0.4947, 0.5, 0.375, 0.5, 0.375, 0.7499, 0.4947, 0.7499, 0.4947, 0.75, 0.4947, 0.5, 0.5, 0.5, 0.5, 0.7499, 0.4947, 0.7499, 0.5, 0.5, 0.625, 0.5, 0.625, 0.7499, 0.5, 0.7499, 0.375, 0.5, 0.4947, 0.5, 0.4947, 0.7499, 0.375, 0.7499, 0.625, 0.5, 0.875, 0.5, 0.875, 0.7403, 0.625, 0.7499, 0.125, 0.5, 0.375, 0.5, 0.375, 0.7499, 0.125, 0.7401, 0.625, 0.7499, 0.625, 0.00966, 0.5, 0.02253, 0.4947, 0.0225, 0.125, 0.7401, 0.375, 0.75, 0.4947, 0.75, 0.5, 0.75])
me_cube.materials.append(mat_cushionblue)
me_cube.use_remesh_preserve_volume = False
me_cube.use_remesh_preserve_attributes = False
me_cube.use_mirror_vertex_groups = False
me_cube.update()
me_cube_008 = bpy.data.meshes.new('Cube.008')
me_cube_008.from_pydata([(-1.0, -1.0, -1.291), (-1.0, 0.7836, -1.291), (-1.0, 0.7836, 1.0), (1.0, -1.0, -1.291), (1.0, 0.7836, -1.291), (1.0, 0.7836, 1.0), (0.0, 0.1968, -1.291), (0.0, 0.1968, 1.0), (-0.5, 0.2928, -1.291), (-0.5, 0.2928, 1.0), (0.5, 0.2928, 1.0), (0.5, 0.2928, -1.291), (0.75, 0.4447, 1.0), (0.75, 0.4447, -1.291), (0.25, 0.2188, -1.291), (0.25, 0.2188, 1.0), (-0.25, 0.2188, 1.0), (-0.25, 0.2188, -1.291), (-0.75, 0.4447, -1.291), (-0.75, 0.4447, 1.0), (-1.0, -1.0, 0.8586), (-1.0, -0.8586, 1.0), (1.0, -0.8586, 1.0), (1.0, -1.0, 0.8586), (0.0, -0.8586, 1.0), (0.0, -1.0, 0.8586), (-0.5, -0.8586, 1.0), (-0.5, -1.0, 0.8586), (0.5, -0.8586, 1.0), (0.5, -1.0, 0.8586), (0.75, -1.0, 0.8586), (0.75, -0.8586, 1.0), (0.25, -1.0, 0.8586), (0.25, -0.8586, 1.0), (-0.25, -1.0, 0.8586), (-0.25, -0.8586, 1.0), (-0.75, -1.0, 0.8586), (-0.75, -0.8586, 1.0)], [], [(19, 2, 21, 37), (13, 12, 5, 4), (0, 20, 21, 2, 1), (11, 13, 4, 3, 0, 1, 18, 8, 17, 6, 14), (5, 12, 31, 22), (7, 16, 35, 24), (17, 16, 7, 6), (18, 19, 9, 8), (9, 19, 37, 26), (10, 15, 33, 28), (14, 15, 10, 11), (4, 5, 22, 23, 3), (34, 27, 36, 20, 0, 3, 23, 30, 29, 32, 25), (11, 10, 12, 13), (6, 7, 15, 14), (15, 7, 24, 33), (8, 9, 16, 17), (1, 2, 19, 18), (12, 10, 28, 31), (16, 9, 26, 35), (28, 33, 24, 35, 26, 37, 21, 20, 36, 27, 34, 25, 32, 29, 30, 23, 22, 31)])
_uv = me_cube_008.uv_layers.new(name='UVMap')
_uv.uv.foreach_set('vector', [0.8438, 0.5, 0.875, 0.5, 0.875, 0.7302, 0.8438, 0.7255, 0.375, 0.4688, 0.625, 0.4688, 0.625, 0.5, 0.375, 0.5, 0.375, 0.0, 0.6096, 0.0, 0.625, 0.01982, 0.625, 0.25, 0.375, 0.25, 0.3125, 0.5, 0.3438, 0.5, 0.375, 0.5, 0.375, 0.75, 0.125, 0.75, 0.125, 0.5, 0.1562, 0.5, 0.1875, 0.5, 0.2188, 0.5, 0.25, 0.5, 0.2812, 0.5, 0.625, 0.5, 0.6562, 0.5, 0.6562, 0.7255, 0.625, 0.7302, 0.75, 0.5, 0.7812, 0.5, 0.7812, 0.721, 0.75, 0.7205, 0.375, 0.3438, 0.625, 0.3438, 0.625, 0.375, 0.375, 0.375, 0.375, 0.2812, 0.625, 0.2812, 0.625, 0.3125, 0.375, 0.3125, 0.8125, 0.5, 0.8438, 0.5, 0.8438, 0.7255, 0.8125, 0.7227, 0.6875, 0.5, 0.7188, 0.5, 0.7188, 0.721, 0.6875, 0.7227, 0.375, 0.4062, 0.625, 0.4062, 0.625, 0.4375, 0.375, 0.4375, 0.375, 0.5, 0.625, 0.5, 0.625, 0.7302, 0.6096, 0.75, 0.375, 0.75, 0.6096, 0.9062, 0.6096, 0.9375, 0.6096, 0.9688, 0.6096, 1.0, 0.375, 1.0, 0.375, 0.75, 0.6096, 0.75, 0.6096, 0.7812, 0.6096, 0.8125, 0.6096, 0.8438, 0.6096, 0.875, 0.375, 0.4375, 0.625, 0.4375, 0.625, 0.4688, 0.375, 0.4688, 0.375, 0.375, 0.625, 0.375, 0.625, 0.4062, 0.375, 0.4062, 0.7188, 0.5, 0.75, 0.5, 0.75, 0.7205, 0.7188, 0.721, 0.375, 0.3125, 0.625, 0.3125, 0.625, 0.3438, 0.375, 0.3438, 0.375, 0.25, 0.625, 0.25, 0.625, 0.2812, 0.375, 0.2812, 0.6562, 0.5, 0.6875, 0.5, 0.6875, 0.7227, 0.6562, 0.7255, 0.7812, 0.5, 0.8125, 0.5, 0.8125, 0.7227, 0.7812, 0.721, 0.6875, 0.7227, 0.7188, 0.721, 0.75, 0.7205, 0.7812, 0.721, 0.8125, 0.7227, 0.8438, 0.7255, 0.875, 0.7302, 0.875, 0.75, 0.8438, 0.75, 0.8125, 0.75, 0.7812, 0.75, 0.75, 0.75, 0.7188, 0.75, 0.6875, 0.75, 0.6562, 0.75, 0.625, 0.75, 0.625, 0.7302, 0.6562, 0.7255])
me_cube_008.materials.append(mat_material_001)
me_cube_008.use_remesh_preserve_volume = False
me_cube_008.use_remesh_preserve_attributes = False
me_cube_008.use_mirror_vertex_groups = False
me_cube_008.update()
me_cube_003 = bpy.data.meshes.new('Cube.003')
me_cube_003.from_pydata([(1.844, -0.974, -2.504), (1.844, 20.02, -2.505), (0.02485, -0.974, -0.376), (-0.3732, -0.5687, -0.3769), (-0.3732, -0.5687, 0.3748), (0.02485, -0.974, 0.376), (0.06001, 20.02, -0.3769), (0.06001, 20.02, 0.376), (-0.3732, 19.89, -0.3769), (-0.3735, 19.89, 0.376), (1.844, -0.974, 0.2346), (1.702, -0.974, 0.376), (1.702, 20.02, 0.376), (1.844, 20.02, 0.2346)], [], [(2, 5, 4, 3), (1, 13, 10, 0), (8, 9, 7, 6), (12, 11, 10, 13), (12, 7, 9, 4, 5, 11)])
_uv = me_cube_003.uv_layers.new(name='UVMap')
_uv.uv.foreach_set('vector', [0.375, 0.9551, 0.625, 0.9551, 0.625, 1.0, 0.375, 1.0, 0.375, 0.5, 0.578, 0.5, 0.578, 0.75, 0.375, 0.75, 0.125, 0.5016, 0.875, 0.5016, 0.625, 0.2989, 0.1738, 0.5, 0.6409, 0.5, 0.6409, 0.75, 0.578, 0.75, 0.578, 0.5, 0.6409, 0.5, 0.8261, 0.5, 0.875, 0.5016, 0.875, 0.7409, 0.8301, 0.75, 0.6409, 0.75])
me_cube_003.materials.append(mat_wood)
me_cube_003.materials.append(mat_diamond)
me_cube_003.use_remesh_preserve_volume = False
me_cube_003.use_remesh_preserve_attributes = False
me_cube_003.use_mirror_vertex_groups = False
me_cube_003.update()
me_sidecushion = bpy.data.meshes.new('SideCushion')
me_sidecushion.from_pydata([(-1.01, 2.899, -1.0), (-1.0, 2.899, 1.0), (-0.5914, -1.033, -1.0), (-0.5914, -1.033, 1.0), (-0.5914, 2.92, -1.0), (-0.5914, 2.92, 1.0), (-1.548, 2.87, 0.6467), (-0.5914, 2.92, 0.6135), (-0.5914, -1.033, 0.6135), (-1.547, 2.87, 0.5766), (-0.5914, 2.92, 0.5448), (-0.5914, -1.033, 0.5448), (-1.01, -0.9528, -1.0), (-1.0, -0.9547, 1.0), (-0.5914, -1.033, 0.6135), (-1.548, -0.85, 0.6467), (-1.547, -0.8503, 0.5766), (-0.5914, -1.033, 0.5448)], [], [(15, 13, 1, 6), (6, 1, 5, 7), (14, 3, 8), (17, 14, 8, 11), (9, 6, 7, 10), (16, 15, 6, 9), (12, 16, 9, 0), (0, 9, 10, 4), (2, 17, 11), (10, 7, 14, 17), (7, 5, 3, 14), (4, 10, 17, 2), (5, 1, 13, 3), (0, 4, 2, 12), (3, 13, 15, 16, 12, 2, 11, 8)])
_uv = me_sidecushion.uv_layers.new(name='UVMap')
_uv.uv.foreach_set('vector', [0.5, 0.02253, 0.625, 0.00966, 0.625, 0.25, 0.5, 0.25, 0.5, 0.25, 0.625, 0.25, 0.625, 0.5, 0.5, 0.5, 0.5, 0.7499, 0.625, 0.75, 0.5, 0.75, 0.4947, 0.7499, 0.5, 0.7499, 0.5, 0.75, 0.4947, 0.75, 0.4947, 0.25, 0.5, 0.25, 0.5, 0.5, 0.4947, 0.5, 0.4947, 0.0225, 0.5, 0.02253, 0.5, 0.25, 0.4947, 0.25, 0.375, 0.009895, 0.4947, 0.0225, 0.4947, 0.25, 0.375, 0.25, 0.375, 0.25, 0.4947, 0.25, 0.4947, 0.5, 0.375, 0.5, 0.375, 0.7499, 0.4947, 0.7499, 0.4947, 0.75, 0.4947, 0.5, 0.5, 0.5, 0.5, 0.7499, 0.4947, 0.7499, 0.5, 0.5, 0.625, 0.5, 0.625, 0.7499, 0.5, 0.7499, 0.375, 0.5, 0.4947, 0.5, 0.4947, 0.7499, 0.375, 0.7499, 0.625, 0.5, 0.875, 0.5, 0.875, 0.7403, 0.625, 0.7499, 0.125, 0.5, 0.375, 0.5, 0.375, 0.7499, 0.125, 0.7401, 0.625, 0.7499, 0.625, 0.00966, 0.5, 0.02253, 0.4947, 0.0225, 0.125, 0.7401, 0.375, 0.75, 0.4947, 0.75, 0.5, 0.75])
me_sidecushion.materials.append(mat_cushionblue)
me_sidecushion.use_remesh_preserve_volume = False
me_sidecushion.use_remesh_preserve_attributes = False
me_sidecushion.use_mirror_vertex_groups = False
me_sidecushion.update()
me_cube_006 = bpy.data.meshes.new('Cube.006')
me_cube_006.from_pydata([(-0.7622, -0.9211, -1.049), (-1.0, -1.0, 1.0), (-0.7622, 0.9211, -1.049), (-1.0, 1.0, 1.0), (0.7622, -0.9211, -1.049), (1.0, -1.0, 1.0), (0.7622, 0.9211, -1.049), (1.0, 1.0, 1.0), (-0.7622, 0.0, 0.2092), (-1.0, 0.0, 1.0), (0.7622, 5.96e-08, 0.2092), (1.0, 0.0, 1.0), (-0.7622, -0.631, 0.2092), (1.0, -0.5, 1.0), (-1.0, -0.5, 1.0), (0.7622, -0.631, 0.2092), (-1.0, 0.5, 1.0), (0.7622, 0.631, 0.2092), (-0.7622, 0.631, 0.2092), (1.0, 0.5, 1.0), (-0.7622, -0.6777, -1.049), (0.7622, 0.6847, -1.049), (0.7622, -0.6777, -1.049), (-0.7622, 0.6847, -1.049)], [], [(18, 16, 3, 2), (2, 3, 7, 6), (15, 13, 5, 4), (4, 5, 1, 0), (15, 4, 22), (17, 19, 11, 10), (12, 14, 9, 8), (0, 1, 14, 12), (10, 11, 13, 15), (6, 7, 19, 17), (6, 17, 21), (8, 9, 16, 18), (18, 2, 23), (12, 15, 22, 20), (17, 18, 23, 21), (0, 12, 20)])
_uv = me_cube_006.uv_layers.new(name='UVMap')
_uv.uv.foreach_set('vector', [0.375, 0.1875, 0.625, 0.1875, 0.625, 0.25, 0.375, 0.25, 0.375, 0.25, 0.625, 0.25, 0.625, 0.5, 0.375, 0.5, 0.375, 0.6875, 0.625, 0.6875, 0.625, 0.75, 0.375, 0.75, 0.375, 0.75, 0.625, 0.75, 0.625, 1.0, 0.375, 1.0, 0.375, 0.6875, 0.375, 0.75, 0.375, 0.6875, 0.375, 0.5625, 0.625, 0.5625, 0.625, 0.625, 0.375, 0.625, 0.375, 0.0625, 0.625, 0.0625, 0.625, 0.125, 0.375, 0.125, 0.375, 0.0, 0.625, 0.0, 0.625, 0.0625, 0.375, 0.0625, 0.375, 0.625, 0.625, 0.625, 0.625, 0.6875, 0.375, 0.6875, 0.375, 0.5, 0.625, 0.5, 0.625, 0.5625, 0.375, 0.5625, 0.375, 0.5, 0.375, 0.5625, 0.375, 0.5625, 0.375, 0.125, 0.625, 0.125, 0.625, 0.1875, 0.375, 0.1875, 0.375, 0.1875, 0.375, 0.25, 0.375, 0.1875, 0.125, 0.6875, 0.375, 0.6875, 0.375, 0.6875, 0.125, 0.6875, 0.375, 0.5625, 0.125, 0.5625, 0.125, 0.5625, 0.375, 0.5625, 0.375, 0.0, 0.375, 0.0625, 0.375, 0.0625])
me_cube_006.materials.append(mat_wood)
me_cube_006.use_remesh_preserve_volume = False
me_cube_006.use_remesh_preserve_attributes = False
me_cube_006.use_mirror_vertex_groups = False
me_cube_006.update()
me_cylinder = bpy.data.meshes.new('Cylinder')
me_cylinder.from_pydata([(0.0, 0.74, -1.0), (0.007493, 0.7653, 1.099), (0.2673, 0.69, -1.0), (0.4346, 0.6745, 1.099), (0.4985, 0.5469, -1.0), (0.7878, 0.4179, 1.099), (0.6624, 0.3298, -1.0), (1.006, 0.03977, 1.099), (0.7368, 0.06828, -1.0), (1.005, -0.008789, 1.603), (0.7118, -0.2025, -1.0), (0.8703, -0.442, 1.603), (0.5905, -0.4459, -1.0), (0.6543, -0.7808, -0.524), (0.3896, -0.6292, -1.0), (0.4383, -0.9328, -0.524), (0.136, -0.7274, -1.0), (0.2222, -1.007, -0.524), (-0.136, -0.7274, -1.0), (-0.2099, -1.007, -0.524), (-0.3896, -0.6292, -1.0), (-0.4259, -0.9328, -0.524), (-0.5905, -0.4459, -1.0), (-0.6419, -0.7808, -0.524), (-0.7118, -0.2025, -1.0), (-0.858, -0.442, 1.603), (-0.7368, 0.06828, -1.0), (-0.9925, -0.008789, 1.603), (-0.6624, 0.3298, -1.0), (-0.9911, 0.03977, 1.099), (-0.4985, 0.5469, -1.0), (-0.7728, 0.4179, 1.099), (-0.2673, 0.69, -1.0), (-0.4196, 0.6745, 1.099), (1.49e-08, -0.7274, -1.0), (0.006176, -1.029, -0.524)], [], [(0, 2, 3, 1), (2, 4, 5, 3), (4, 6, 7, 5), (6, 8, 9, 7), (8, 10, 11, 9), (10, 12, 13, 11), (12, 14, 15, 13), (14, 16, 17, 15), (34, 18, 19, 35), (18, 20, 21, 19), (20, 22, 23, 21), (22, 24, 25, 23), (24, 26, 27, 25), (26, 28, 29, 27), (28, 30, 31, 29), (30, 32, 33, 31), (32, 0, 1, 33), (16, 34, 35, 17), (2, 0, 32, 30, 28, 26, 24, 22, 20, 18, 34, 16, 14, 12, 10, 8, 6, 4)])
_uv = me_cylinder.uv_layers.new(name='UVMap')
_uv.uv.foreach_set('vector', [1.0, 0.0, 0.9412, 0.0, 0.9412, 1.0, 1.0, 1.0, 0.9412, 0.0, 0.8824, 0.0, 0.8824, 1.0, 0.9412, 1.0, 0.8824, 0.0, 0.8235, 0.0, 0.8235, 1.0, 0.8824, 1.0, 0.8235, 0.0, 0.7647, 0.0, 0.7647, 1.0, 0.8235, 1.0, 0.7647, 0.0, 0.7059, 0.0, 0.7059, 1.0, 0.7647, 1.0, 0.7059, 0.0, 0.6471, 0.0, 0.6471, 1.0, 0.7059, 1.0, 0.6471, 0.0, 0.5882, 0.0, 0.5882, 1.0, 0.6471, 1.0, 0.5882, 0.0, 0.5294, 0.0, 0.5294, 1.0, 0.5882, 1.0, 0.5, 0.0, 0.4706, 0.0, 0.4706, 1.0, 0.5, 1.0, 0.4706, 0.0, 0.4118, 0.0, 0.4118, 1.0, 0.4706, 1.0, 0.4118, 0.0, 0.3529, 0.0, 0.3529, 1.0, 0.4118, 1.0, 0.3529, 0.0, 0.2941, 0.0, 0.2941, 1.0, 0.3529, 1.0, 0.2941, 0.0, 0.2353, 0.0, 0.2353, 1.0, 0.2941, 1.0, 0.2353, 0.0, 0.1765, 0.0, 0.1765, 1.0, 0.2353, 1.0, 0.1765, 0.0, 0.1176, 0.0, 0.1176, 1.0, 0.1765, 1.0, 0.1176, 0.0, 0.05882, 0.0, 0.05882, 1.0, 0.1176, 1.0, 0.05882, 0.0, 5.215e-08, 0.0, 5.215e-08, 1.0, 0.05882, 1.0, 0.5294, 0.0, 0.5, 0.0, 0.5, 1.0, 0.5294, 1.0, 0.9412, 0.0, 5.215e-08, 0.0, 0.05882, 0.0, 0.1176, 0.0, 0.1765, 0.0, 0.2353, 0.0, 0.2941, 0.0, 0.3529, 0.0, 0.4118, 0.0, 0.4706, 0.0, 0.5, 0.0, 0.5294, 0.0, 0.5882, 0.0, 0.6471, 0.0, 0.7059, 0.0, 0.7647, 0.0, 0.8235, 0.0, 0.8824, 0.0])
me_cylinder.materials.append(mat_blackpocket)
me_cylinder.use_remesh_preserve_volume = False
me_cylinder.use_remesh_preserve_attributes = False
me_cylinder.use_mirror_vertex_groups = False
me_cylinder.update()
me_cylinder_001 = bpy.data.meshes.new('Cylinder.001')
me_cylinder_001.from_pydata([(0.0, 0.74, -1.0), (-0.03743, 0.9602, 1.099), (0.2673, 0.69, -1.0), (0.4473, 0.8834, 1.099), (0.4985, 0.5469, -1.0), (0.8589, 0.6161, 1.099), (0.6624, 0.3298, -1.0), (1.126, 0.2045, 1.099), (0.7368, 0.06828, -1.0), (1.126, 0.2045, 1.599), (0.7118, -0.2025, -1.0), (1.009, -0.6194, 1.604), (0.5905, -0.4459, -1.0), (1.009, -0.6194, -0.524), (0.3896, -0.6292, -1.0), (0.9047, -0.87, -0.524), (0.136, -0.7274, -1.0), (0.4544, -1.241, -0.524), (-0.136, -0.7274, -1.0), (-0.4251, -1.24, -0.524), (-0.3896, -0.6292, -1.0), (-0.8749, -0.8686, -0.524), (-0.5905, -0.4459, -1.0), (-0.9898, -0.5721, -0.524), (-0.7118, -0.2025, -1.0), (-0.9898, -0.5721, 1.604), (-0.7368, 0.06828, -1.0), (-1.121, -0.009801, 1.599), (-0.6624, 0.3298, -1.0), (-1.116, 0.087, 1.099), (-0.4985, 0.5469, -1.0), (-0.8929, 0.5243, 1.099), (-0.2673, 0.69, -1.0), (-0.5115, 0.8331, 1.099), (1.49e-08, -0.7274, -1.0), (-0.07517, -1.353, -0.524)], [], [(0, 2, 3, 1), (2, 4, 5, 3), (4, 6, 7, 5), (6, 8, 9, 7), (8, 10, 11, 9), (10, 12, 13, 11), (12, 14, 15, 13), (14, 16, 17, 15), (34, 18, 19, 35), (18, 20, 21, 19), (20, 22, 23, 21), (22, 24, 25, 23), (24, 26, 27, 25), (26, 28, 29, 27), (28, 30, 31, 29), (30, 32, 33, 31), (32, 0, 1, 33), (16, 34, 35, 17), (2, 0, 32, 30, 28, 26, 24, 22, 20, 18, 34, 16, 14, 12, 10, 8, 6, 4)])
_uv = me_cylinder_001.uv_layers.new(name='UVMap')
_uv.uv.foreach_set('vector', [1.0, 0.0, 0.9412, 0.0, 0.9412, 1.0, 1.0, 1.0, 0.9412, 0.0, 0.8824, 0.0, 0.8824, 1.0, 0.9412, 1.0, 0.8824, 0.0, 0.8235, 0.0, 0.8235, 1.0, 0.8824, 1.0, 0.8235, 0.0, 0.7647, 0.0, 0.7647, 1.0, 0.8235, 1.0, 0.7647, 0.0, 0.7059, 0.0, 0.7059, 1.0, 0.7647, 1.0, 0.7059, 0.0, 0.6471, 0.0, 0.6471, 1.0, 0.7059, 1.0, 0.6471, 0.0, 0.5882, 0.0, 0.5882, 1.0, 0.6471, 1.0, 0.5882, 0.0, 0.5294, 0.0, 0.5294, 1.0, 0.5882, 1.0, 0.5, 0.0, 0.4706, 0.0, 0.4706, 1.0, 0.5, 1.0, 0.4706, 0.0, 0.4118, 0.0, 0.4118, 1.0, 0.4706, 1.0, 0.4118, 0.0, 0.3529, 0.0, 0.3529, 1.0, 0.4118, 1.0, 0.3529, 0.0, 0.2941, 0.0, 0.2941, 1.0, 0.3529, 1.0, 0.2941, 0.0, 0.2353, 0.0, 0.2353, 1.0, 0.2941, 1.0, 0.2353, 0.0, 0.1765, 0.0, 0.1765, 1.0, 0.2353, 1.0, 0.1765, 0.0, 0.1176, 0.0, 0.1176, 1.0, 0.1765, 1.0, 0.1176, 0.0, 0.05882, 0.0, 0.05882, 1.0, 0.1176, 1.0, 0.05882, 0.0, 5.215e-08, 0.0, 5.215e-08, 1.0, 0.05882, 1.0, 0.5294, 0.0, 0.5, 0.0, 0.5, 1.0, 0.5294, 1.0, 0.9412, 0.0, 5.215e-08, 0.0, 0.05882, 0.0, 0.1176, 0.0, 0.1765, 0.0, 0.2353, 0.0, 0.2941, 0.0, 0.3529, 0.0, 0.4118, 0.0, 0.4706, 0.0, 0.5, 0.0, 0.5294, 0.0, 0.5882, 0.0, 0.6471, 0.0, 0.7059, 0.0, 0.7647, 0.0, 0.8235, 0.0, 0.8824, 0.0])
me_cylinder_001.materials.append(mat_blackpocket)
me_cylinder_001.use_remesh_preserve_volume = False
me_cylinder_001.use_remesh_preserve_attributes = False
me_cylinder_001.use_mirror_vertex_groups = False
me_cylinder_001.update()

# ---- objects
ob_ballextentsformirror = bpy.data.objects.new('BallExtentsForMirror', me_cube_007)
ob_fullcloth = bpy.data.objects.new('FullCloth', me_cube_001)
ob_cornermetal = bpy.data.objects.new('CornerMetal', me_cube_004)
ob_endrail = bpy.data.objects.new('EndRail', me_cube_002)
ob_endcushion = bpy.data.objects.new('EndCushion', me_cube)
ob_cube = bpy.data.objects.new('Cube', me_cube_008)
ob_point = bpy.data.objects.new('Point', light_point)
ob_point_001 = bpy.data.objects.new('Point.001', light_point_001)
ob_siderail = bpy.data.objects.new('SideRail', me_cube_003)
ob_sidecushion = bpy.data.objects.new('SideCushion', me_sidecushion)
ob_legs = bpy.data.objects.new('Legs', me_cube_006)
ob_centercup = bpy.data.objects.new('centercup', me_cylinder)
ob_centercup_001 = bpy.data.objects.new('centercup.001', me_cylinder_001)

# ---- transforms, parenting, visibility, modifiers, constraints
ob_ballextentsformirror.location = (0.0, 0.0, -3.425)
ob_ballextentsformirror.scale = (22.0, 11.0, 0.01)
ob_ballextentsformirror.display_type = 'WIRE'
ob_ballextentsformirror.lineart.crease_threshold = 0.0
ob_fullcloth.location = (0.0, 0.0, -0.75)
ob_fullcloth.visible_shadow = False
ob_fullcloth.show_texture_space = True
ob_fullcloth.show_wire = True
ob_fullcloth.lineart.crease_threshold = 0.0
ob_cornermetal.location = (23.53, -12.46, -0.5091)
ob_cornermetal.scale = (1.595, 1.595, 1.44)
ob_cornermetal.show_wire = True
ob_cornermetal.show_all_edges = True
ob_cornermetal.lineart.crease_threshold = 0.0
_m = ob_cornermetal.modifiers.new('Mirror', 'MIRROR')
_m.use_axis = (True, True, False)
_m.mirror_object = ob_ballextentsformirror
_m = ob_cornermetal.modifiers.new('Decimate', 'DECIMATE')
_m.decimate_type = 'DISSOLVE'
_m.angle_limit = 0.3351
_m = ob_cornermetal.modifiers.new('自动光滑', 'NODES')
_m.node_group = ng_x
_gi = [s.identifier for s in ng_x.interface.items_tree if s.item_type == 'SOCKET' and s.in_out == 'INPUT']
_m[_gi[1]] = 0.5236  # 角度
ob_endrail.location = (23.28, -9.951, -0.119)
ob_endrail.lineart.crease_threshold = 0.0
_m = ob_endrail.modifiers.new('Mirror', 'MIRROR')
_m.use_axis = (True, True, False)
_m.use_clip = True
_m.mirror_object = ob_ballextentsformirror
ob_endcushion.location = (23.5, -5.174, -0.12)
ob_endcushion.scale = (1.0, 5.175, 0.3758)
ob_endcushion.visible_shadow = False
ob_endcushion.lineart.crease_threshold = 0.0
_m = ob_endcushion.modifiers.new('Mirror', 'MIRROR')
_m.use_axis = (True, True, False)
_m.mirror_object = ob_ballextentsformirror
ob_cube.location = (0.0, -13.12, -1.0)
ob_cube.scale = (0.8642, 1.0, 1.257)
ob_cube.lineart.crease_threshold = 0.0
_m = ob_cube.modifiers.new('Decimate', 'DECIMATE')
_m.decimate_type = 'DISSOLVE'
_m.angle_limit = 0.4119
_m.use_collapse_triangulate = True
_m.vertex_group_factor = 4.085
_m = ob_cube.modifiers.new('Mirror', 'MIRROR')
_m.use_axis = (False, True, False)
_m.mirror_object = ob_ballextentsformirror
ob_point.location = (-16.0, 0.5, 19.0)
ob_point.lineart.crease_threshold = 0.0
ob_point_001.location = (17.0, -0.2, 20.0)
ob_point_001.lineart.crease_threshold = 0.0
ob_siderail.location = (20.89, -12.28, -0.119)
ob_siderail.rotation_euler = (0.0, -0.0, 1.571)
ob_siderail.scale = (-1.0, 1.0, 1.0)
ob_siderail.lineart.crease_threshold = 0.0
_m = ob_siderail.modifiers.new('Mirror', 'MIRROR')
_m.use_axis = (True, True, False)
_m.mirror_object = ob_ballextentsformirror
ob_sidecushion.location = (16.11, -12.5, -0.12)
ob_sidecushion.rotation_euler = (0.0, -0.0, 1.571)
ob_sidecushion.scale = (-1.0, 5.175, 0.3758)
ob_sidecushion.visible_shadow = False
ob_sidecushion.lineart.crease_threshold = 0.0
_m = ob_sidecushion.modifiers.new('Mirror', 'MIRROR')
_m.use_axis = (True, True, False)
_m.mirror_object = ob_ballextentsformirror
ob_legs.location = (14.48, -0.131, -9.469)
ob_legs.scale = (2.39, 11.09, 4.69)
ob_legs.lineart.crease_threshold = 0.0
_m = ob_legs.modifiers.new('Mirror', 'MIRROR')
_m.mirror_object = ob_ballextentsformirror
_m = ob_legs.modifiers.new('Decimate', 'DECIMATE')
_m.decimate_type = 'DISSOLVE'
_m.angle_limit = 0.3508
ob_centercup.location = (-0.006176, -11.9, -2.099)
ob_centercup.visible_shadow = False
ob_centercup.lineart.crease_threshold = 0.0
_m = ob_centercup.modifiers.new('Mirror', 'MIRROR')
_m.use_axis = (False, True, False)
_m.mirror_object = ob_ballextentsformirror
_m = ob_centercup.modifiers.new('Decimate', 'DECIMATE')
_m.decimate_type = 'DISSOLVE'
_m.angle_limit = 0.5009
ob_centercup_001.location = (22.16, -11.2, -2.099)
ob_centercup_001.rotation_euler = (0.0, -0.0, 0.7854)
ob_centercup_001.visible_shadow = False
ob_centercup_001.lineart.crease_threshold = 0.0
_m = ob_centercup_001.modifiers.new('Mirror', 'MIRROR')
_m.use_axis = (True, True, False)
_m.mirror_object = ob_ballextentsformirror
_m = ob_centercup_001.modifiers.new('Weld', 'WELD')
_m.merge_threshold = 0.282

# ---- collection membership
scene.collection.objects.link(ob_ballextentsformirror)
scene.collection.objects.link(ob_fullcloth)
scene.collection.objects.link(ob_cornermetal)
col_ends.objects.link(ob_endrail)
col_ends.objects.link(ob_endcushion)
col_ends.objects.link(ob_cube)
col_ends.objects.link(ob_point)
col_ends.objects.link(ob_point_001)
col_sides.objects.link(ob_siderail)
col_sides.objects.link(ob_sidecushion)
col_sides.objects.link(ob_legs)
col_sides.objects.link(ob_centercup)
col_sides.objects.link(ob_centercup_001)

# ---- scene / render settings (as saved in the file)
scene.frame_start = 1; scene.frame_end = 250; scene.frame_set(24)
scene.render.engine = 'BLENDER_EEVEE_NEXT'
scene.render.use_border = True
scene.cycles.use_denoising = False
scene.cycles.samples = 128
scene.cycles.sampling_pattern = 'TABULATED_SOBOL'
scene.cycles.use_adaptive_sampling = False
scene.cycles.use_light_tree = False
scene.eevee.ray_tracing_options.trace_max_roughness = 0.0
scene.view_settings.view_transform = 'Filmic'
bpy.context.view_layer.update()

# ---- added for rendering (the .blend has no active camera): camera
cam_auto = bpy.data.cameras.new('AutoCamera')
cam_auto.lens = 50.0
cam_auto.sensor_width = 36.0
cam_auto.clip_end = 1637.23
ob_auto_camera = bpy.data.objects.new('AutoCamera', cam_auto)
scene.collection.objects.link(ob_auto_camera)
ob_auto_camera.location = (93.2896, -111.948, 67.5651)
ob_auto_camera.rotation_euler = (1.09748, -7.21219e-08, 0.694738)
scene.camera = ob_auto_camera
bpy.context.view_layer.update()
